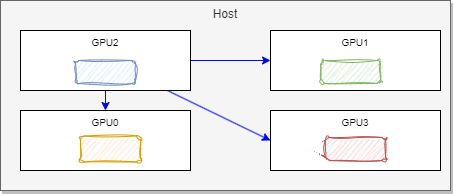

The diagram above was exported from draw.io. Its source (the exported page's mxGraphModel, read from the mxfile embedded in the PNG):
<mxGraphModel dx="665" dy="221" grid="1" gridSize="10" guides="1" tooltips="1" connect="1" arrows="1" fold="1" page="1" pageScale="1" pageWidth="850" pageHeight="1100" math="0" shadow="0">
  <root>
    <mxCell id="0" />
    <mxCell id="1" parent="0" />
    <mxCell id="23" value="Host" style="rounded=0;whiteSpace=wrap;html=1;fillColor=#f5f5f5;fontColor=#333333;strokeColor=#666666;shadow=1;verticalAlign=top;" parent="1" vertex="1">
      <mxGeometry x="10" y="120" width="450" height="190" as="geometry" />
    </mxCell>
    <mxCell id="24" value="GPU0" style="rounded=0;whiteSpace=wrap;html=1;fontSize=10;horizontal=1;verticalAlign=top;" vertex="1" parent="1">
      <mxGeometry x="30" y="230" width="170" height="60" as="geometry" />
    </mxCell>
    <mxCell id="25" value="GPU1" style="rounded=0;whiteSpace=wrap;html=1;fontSize=10;horizontal=1;verticalAlign=top;" vertex="1" parent="1">
      <mxGeometry x="280" y="150" width="170" height="60" as="geometry" />
    </mxCell>
    <mxCell id="30" style="edgeStyle=none;html=1;entryX=0;entryY=0.5;entryDx=0;entryDy=0;fontSize=10;strokeColor=#0000FF;" edge="1" parent="1" source="26" target="25">
      <mxGeometry relative="1" as="geometry" />
    </mxCell>
    <mxCell id="31" style="edgeStyle=none;html=1;entryX=0;entryY=0.5;entryDx=0;entryDy=0;strokeColor=#0000FF;fontSize=10;" edge="1" parent="1" source="26" target="27">
      <mxGeometry relative="1" as="geometry" />
    </mxCell>
    <mxCell id="32" style="edgeStyle=none;html=1;strokeColor=#0000FF;fontSize=10;" edge="1" parent="1" source="26" target="24">
      <mxGeometry relative="1" as="geometry" />
    </mxCell>
    <mxCell id="26" value="GPU2" style="rounded=0;whiteSpace=wrap;html=1;fontSize=10;horizontal=1;verticalAlign=top;" vertex="1" parent="1">
      <mxGeometry x="30" y="150" width="170" height="60" as="geometry" />
    </mxCell>
    <mxCell id="27" value="GPU3" style="rounded=0;whiteSpace=wrap;html=1;verticalAlign=top;fontSize=10;" vertex="1" parent="1">
      <mxGeometry x="280" y="230" width="170" height="60" as="geometry" />
    </mxCell>
    <mxCell id="8" value="" style="rounded=1;whiteSpace=wrap;html=1;shadow=0;sketch=1;curveFitting=1;jiggle=2;fillColor=#d5e8d4;strokeColor=#82b366;" parent="1" vertex="1">
      <mxGeometry x="330" y="180" width="60" height="23" as="geometry" />
    </mxCell>
    <mxCell id="6" value="" style="rounded=1;whiteSpace=wrap;html=1;shadow=0;sketch=1;curveFitting=1;jiggle=2;fillColor=#f8cecc;strokeColor=#b85450;" parent="1" vertex="1">
      <mxGeometry x="335" y="257" width="60" height="23" as="geometry" />
    </mxCell>
    <mxCell id="7" value="" style="rounded=1;whiteSpace=wrap;html=1;shadow=0;sketch=1;curveFitting=1;jiggle=2;fillColor=#ffe6cc;strokeColor=#d79b00;" parent="1" vertex="1">
      <mxGeometry x="90" y="255.5" width="60" height="26" as="geometry" />
    </mxCell>
    <mxCell id="2" value="" style="rounded=1;whiteSpace=wrap;html=1;shadow=0;sketch=1;curveFitting=1;jiggle=2;fillColor=#dae8fc;strokeColor=#6c8ebf;" parent="1" vertex="1">
      <mxGeometry x="85" y="180" width="60" height="23" as="geometry" />
    </mxCell>
  </root>
</mxGraphModel>